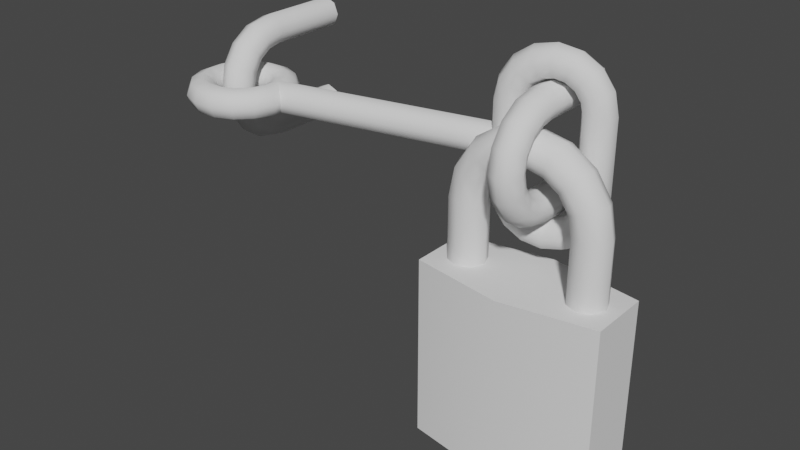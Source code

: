 # Source: lock_padlock.blend  (saved by Blender 3.2.14; exported with 4.5.12 LTS)
import bpy
from mathutils import Matrix  # noqa: F401  (used for matrix-valued properties, if any)

bpy.ops.wm.read_factory_settings(use_empty=True)
scene = bpy.context.scene
scene.name = 'Scene'

# ---- collections
col_collection = bpy.data.collections.new('Collection'); scene.collection.children.link(col_collection)

# ---- node groups
ng_auto_smooth = bpy.data.node_groups.new('Auto Smooth', 'GeometryNodeTree')
_s = ng_auto_smooth.interface.new_socket(name='Geometry', in_out='OUTPUT', socket_type='NodeSocketGeometry')
_s = ng_auto_smooth.interface.new_socket(name='Geometry', in_out='INPUT', socket_type='NodeSocketGeometry')
_s = ng_auto_smooth.interface.new_socket(name='Angle', in_out='INPUT', socket_type='NodeSocketFloat')
_s.subtype = 'ANGLE'
_s.min_value = 0.0
_s.max_value = 3.142
ng_auto_smooth.is_modifier = True
_N = ng_auto_smooth.nodes; _L = ng_auto_smooth.links
n0 = _N.new('NodeGroupOutput'); n0.name = 'Group Output'; n0.location = (480, -100)
n1 = _N.new('NodeGroupInput'); n1.name = 'Group Input'; n1.location = (-420, -300)
n2 = _N.new('NodeGroupInput'); n2.name = 'Group Input.001'; n2.location = (-60, -100)
n3 = _N.new('GeometryNodeSetShadeSmooth'); n3.name = 'Set Shade Smooth'; n3.location = (120, -100)
n3.domain = 'EDGE'
n4 = _N.new('GeometryNodeSetShadeSmooth'); n4.name = 'Set Shade Smooth.001'; n4.location = (300, -100)
n5 = _N.new('GeometryNodeInputMeshEdgeAngle'); n5.name = 'Edge Angle'; n5.location = (-420, -220)
n6 = _N.new('GeometryNodeInputEdgeSmooth'); n6.name = 'Is Edge Smooth'; n6.location = (-60, -160)
n7 = _N.new('GeometryNodeInputShadeSmooth'); n7.name = 'Is Face Smooth'; n7.location = (-240, -340)
n8 = _N.new('FunctionNodeBooleanMath'); n8.name = 'Boolean Math'; n8.location = (-60, -220)
n9 = _N.new('FunctionNodeCompare'); n9.name = 'Compare'; n9.location = (-240, -180)
n9.operation = 'LESS_EQUAL'
_L.new(n5.outputs[0], n9.inputs[0])
_L.new(n4.outputs[0], n0.inputs[0])
_L.new(n1.outputs[1], n9.inputs[1])
_L.new(n9.outputs[0], n8.inputs[0])
_L.new(n7.outputs[0], n8.inputs[1])
_L.new(n2.outputs[0], n3.inputs[0])
_L.new(n6.outputs[0], n3.inputs[1])
_L.new(n3.outputs[0], n4.inputs[0])
_L.new(n8.outputs[0], n3.inputs[2])
n0.is_active_output = True

# ---- world
world_world = bpy.data.worlds.new('World'); scene.world = world_world
world_world.use_nodes = True; world_world.node_tree.nodes.clear()
_N = world_world.node_tree.nodes; _L = world_world.node_tree.links
n0 = _N.new('ShaderNodeOutputWorld'); n0.name = 'World Output'; n0.location = (300, 300)
n1 = _N.new('ShaderNodeBackground'); n1.name = 'Background'; n1.location = (10, 300)
n1.inputs[0].default_value = (0.05088, 0.05088, 0.05088, 1.0)
_L.new(n1.outputs[0], n0.inputs[0])
n0.is_active_output = True
world_world.color = (0.05088, 0.05088, 0.05088)
world_world.use_sun_shadow = False
world_world.sun_shadow_jitter_overblur = 0.0

# ---- meshes
me_lockloop = bpy.data.meshes.new('LockLoop')
me_lockloop.from_pydata([(3.02e-09, 0.0, -0.04), (0.007071, 0.0, -0.03707), (0.01, 0.0, -0.03), (0.007071, 0.0, -0.02293), (1.51e-09, 0.0, -0.02), (-0.007071, 0.0, -0.02293), (-0.01, 0.0, -0.03), (-0.007071, 0.0, -0.03707), (-3.02e-09, 0.05, 0.04), (-0.007071, 0.05, -0.03707), (-0.007071, 0.05, -0.02293), (0.007071, 0.05, 0.02293), (0.007071, 0.05, -0.02293), (-0.01, 0.05, 0.03), (0.01, 0.05, 0.03), (-0.01, 0.05, -0.03), (0.01, 0.05, -0.03), (-0.007071, 0.05, 0.03707), (-0.007071, 0.05, 0.02293), (-1.51e-09, 0.05, 0.02), (1.51e-09, 0.05, -0.02), (0.007071, 0.05, -0.03707), (3.02e-09, 0.05, -0.04), (0.007071, 0.05, 0.03707), (-3.02e-09, 3.497e-09, 0.04), (0.007071, 3.241e-09, 0.03707), (0.01, 2.623e-09, 0.03), (0.007071, 2.005e-09, 0.02293), (-1.51e-09, 1.748e-09, 0.02), (-0.007071, 2.005e-09, 0.02293), (-0.01, 2.623e-09, 0.03), (-0.007071, 3.241e-09, 0.03707), (-2.79e-09, -0.01531, 0.03696), (0.007071, -0.01419, 0.03425), (0.01, -0.01148, 0.02772), (0.007071, -0.008775, 0.02118), (-1.395e-09, -0.007654, 0.01848), (-0.007071, -0.008775, 0.02118), (-0.01, -0.01148, 0.02772), (-0.007071, -0.01419, 0.03425), (-2.135e-09, -0.02828, 0.02828), (0.007071, -0.02621, 0.02621), (0.01, -0.02121, 0.02121), (0.007071, -0.01621, 0.01621), (-1.068e-09, -0.01414, 0.01414), (-0.007071, -0.01621, 0.01621), (-0.01, -0.02121, 0.02121), (-0.007071, -0.02621, 0.02621), (-1.156e-09, -0.03696, 0.01531), (0.007071, -0.03425, 0.01419), (0.01, -0.02772, 0.01148), (0.007071, -0.02118, 0.008775), (-5.778e-10, -0.01848, 0.007654), (-0.007071, -0.02118, 0.008775), (-0.01, -0.02772, 0.01148), (-0.007071, -0.03425, 0.01419), (2.28e-16, -0.04, -3.02e-09), (0.007071, -0.03707, -2.265e-09), (0.01, -0.03, -1.51e-09), (0.007071, -0.02293, -1.197e-09), (1.152e-16, -0.02, -1.51e-09), (-0.007071, -0.02293, -2.265e-09), (-0.01, -0.03, -3.02e-09), (-0.007071, -0.03707, -3.333e-09), (1.156e-09, -0.03696, -0.01531), (0.007071, -0.03425, -0.01419), (0.01, -0.02772, -0.01148), (0.007071, -0.02118, -0.008775), (5.778e-10, -0.01848, -0.007654), (-0.007071, -0.02118, -0.008775), (-0.01, -0.02772, -0.01148), (-0.007071, -0.03425, -0.01419), (2.135e-09, -0.02828, -0.02828), (0.007071, -0.02621, -0.02621), (0.01, -0.02121, -0.02121), (0.007071, -0.01621, -0.01621), (1.068e-09, -0.01414, -0.01414), (-0.007071, -0.01621, -0.01621), (-0.01, -0.02121, -0.02121), (-0.007071, -0.02621, -0.02621), (2.79e-09, -0.01531, -0.03696), (0.007071, -0.01419, -0.03425), (0.01, -0.01148, -0.02772), (0.007071, -0.008775, -0.02118), (1.395e-09, -0.007654, -0.01848), (-0.007071, -0.008775, -0.02118), (-0.01, -0.01148, -0.02772), (-0.007071, -0.01419, -0.03425)], [], [(5, 4, 20, 10), (4, 3, 12, 20), (1, 0, 22, 21), (25, 26, 14, 23), (6, 5, 10, 15), (30, 31, 17, 13), (2, 1, 21, 16), (31, 24, 8, 17), (26, 27, 11, 14), (7, 6, 15, 9), (28, 29, 18, 19), (3, 2, 16, 12), (0, 7, 9, 22), (27, 28, 19, 11), (29, 30, 13, 18), (24, 25, 23, 8), (24, 32, 33, 25), (25, 33, 34, 26), (26, 34, 35, 27), (27, 35, 36, 28), (28, 36, 37, 29), (29, 37, 38, 30), (30, 38, 39, 31), (31, 39, 32, 24), (32, 40, 41, 33), (33, 41, 42, 34), (34, 42, 43, 35), (35, 43, 44, 36), (36, 44, 45, 37), (37, 45, 46, 38), (38, 46, 47, 39), (39, 47, 40, 32), (40, 48, 49, 41), (41, 49, 50, 42), (42, 50, 51, 43), (43, 51, 52, 44), (44, 52, 53, 45), (45, 53, 54, 46), (46, 54, 55, 47), (47, 55, 48, 40), (48, 56, 57, 49), (49, 57, 58, 50), (50, 58, 59, 51), (51, 59, 60, 52), (52, 60, 61, 53), (53, 61, 62, 54), (54, 62, 63, 55), (55, 63, 56, 48), (56, 64, 65, 57), (57, 65, 66, 58), (58, 66, 67, 59), (59, 67, 68, 60), (60, 68, 69, 61), (61, 69, 70, 62), (62, 70, 71, 63), (63, 71, 64, 56), (64, 72, 73, 65), (65, 73, 74, 66), (66, 74, 75, 67), (67, 75, 76, 68), (68, 76, 77, 69), (69, 77, 78, 70), (70, 78, 79, 71), (71, 79, 72, 64), (72, 80, 81, 73), (73, 81, 82, 74), (74, 82, 83, 75), (75, 83, 84, 76), (76, 84, 85, 77), (77, 85, 86, 78), (78, 86, 87, 79), (79, 87, 80, 72), (80, 0, 1, 81), (81, 1, 2, 82), (82, 2, 3, 83), (83, 3, 4, 84), (84, 4, 5, 85), (85, 5, 6, 86), (86, 6, 7, 87), (87, 7, 0, 80)])
me_lockloop.polygons.foreach_set('use_smooth', [True] * 80)
_uv = me_lockloop.uv_layers.new(name='UVMap')
_uv.uv.foreach_set('vector', [0.5, 0.125, 0.5, 0.0, 0.5, 0.0, 0.5, 0.125, 0.5, 1.0, 0.5, 0.875, 0.5, 0.875, 0.5, 1.0, 0.5, 0.625, 0.5, 0.5, 0.5, 0.5, 0.5, 0.625, 0.0, 0.625, 0.0, 0.75, 0.0, 0.75, 0.0, 0.625, 0.5, 0.25, 0.5, 0.125, 0.5, 0.125, 0.5, 0.25, 0.0, 0.25, 0.0, 0.375, 0.0, 0.375, 0.0, 0.25, 0.5, 0.75, 0.5, 0.625, 0.5, 0.625, 0.5, 0.75, 0.0, 0.375, 0.0, 0.5, 0.0, 0.5, 0.0, 0.375, 0.0, 0.75, 0.0, 0.875, 0.0, 0.875, 0.0, 0.75, 0.5, 0.375, 0.5, 0.25, 0.5, 0.25, 0.5, 0.375, 0.0, 0.0, 0.0, 0.125, 0.0, 0.125, 0.0, 0.0, 0.5, 0.875, 0.5, 0.75, 0.5, 0.75, 0.5, 0.875, 0.5, 0.5, 0.5, 0.375, 0.5, 0.375, 0.5, 0.5, 0.0, 0.875, 0.0, 1.0, 0.0, 1.0, 0.0, 0.875, 0.0, 0.125, 0.0, 0.25, 0.0, 0.25, 0.0, 0.125, 0.0, 0.5, 0.0, 0.625, 0.0, 0.625, 0.0, 0.5, 0.0, 0.5, 0.0625, 0.5, 0.0625, 0.625, 0.0, 0.625, 0.0, 0.625, 0.0625, 0.625, 0.0625, 0.75, 0.0, 0.75, 0.0, 0.75, 0.0625, 0.75, 0.0625, 0.875, 0.0, 0.875, 0.0, 0.875, 0.0625, 0.875, 0.0625, 1.0, 0.0, 1.0, 0.0, 0.0, 0.0625, 0.0, 0.0625, 0.125, 0.0, 0.125, 0.0, 0.125, 0.0625, 0.125, 0.0625, 0.25, 0.0, 0.25, 0.0, 0.25, 0.0625, 0.25, 0.0625, 0.375, 0.0, 0.375, 0.0, 0.375, 0.0625, 0.375, 0.0625, 0.5, 0.0, 0.5, 0.0625, 0.5, 0.125, 0.5, 0.125, 0.625, 0.0625, 0.625, 0.0625, 0.625, 0.125, 0.625, 0.125, 0.75, 0.0625, 0.75, 0.0625, 0.75, 0.125, 0.75, 0.125, 0.875, 0.0625, 0.875, 0.0625, 0.875, 0.125, 0.875, 0.125, 1.0, 0.0625, 1.0, 0.0625, 0.0, 0.125, 0.0, 0.125, 0.125, 0.0625, 0.125, 0.0625, 0.125, 0.125, 0.125, 0.125, 0.25, 0.0625, 0.25, 0.0625, 0.25, 0.125, 0.25, 0.125, 0.375, 0.0625, 0.375, 0.0625, 0.375, 0.125, 0.375, 0.125, 0.5, 0.0625, 0.5, 0.125, 0.5, 0.1875, 0.5, 0.1875, 0.625, 0.125, 0.625, 0.125, 0.625, 0.1875, 0.625, 0.1875, 0.75, 0.125, 0.75, 0.125, 0.75, 0.1875, 0.75, 0.1875, 0.875, 0.125, 0.875, 0.125, 0.875, 0.1875, 0.875, 0.1875, 1.0, 0.125, 1.0, 0.125, 0.0, 0.1875, 0.0, 0.1875, 0.125, 0.125, 0.125, 0.125, 0.125, 0.1875, 0.125, 0.1875, 0.25, 0.125, 0.25, 0.125, 0.25, 0.1875, 0.25, 0.1875, 0.375, 0.125, 0.375, 0.125, 0.375, 0.1875, 0.375, 0.1875, 0.5, 0.125, 0.5, 0.1875, 0.5, 0.25, 0.5, 0.25, 0.625, 0.1875, 0.625, 0.1875, 0.625, 0.25, 0.625, 0.25, 0.75, 0.1875, 0.75, 0.1875, 0.75, 0.25, 0.75, 0.25, 0.875, 0.1875, 0.875, 0.1875, 0.875, 0.25, 0.875, 0.25, 1.0, 0.1875, 1.0, 0.1875, 0.0, 0.25, 0.0, 0.25, 0.125, 0.1875, 0.125, 0.1875, 0.125, 0.25, 0.125, 0.25, 0.25, 0.1875, 0.25, 0.1875, 0.25, 0.25, 0.25, 0.25, 0.375, 0.1875, 0.375, 0.1875, 0.375, 0.25, 0.375, 0.25, 0.5, 0.1875, 0.5, 0.25, 0.5, 0.3125, 0.5, 0.3125, 0.625, 0.25, 0.625, 0.25, 0.625, 0.3125, 0.625, 0.3125, 0.75, 0.25, 0.75, 0.25, 0.75, 0.3125, 0.75, 0.3125, 0.875, 0.25, 0.875, 0.25, 0.875, 0.3125, 0.875, 0.3125, 1.0, 0.25, 1.0, 0.25, 0.0, 0.3125, 0.0, 0.3125, 0.125, 0.25, 0.125, 0.25, 0.125, 0.3125, 0.125, 0.3125, 0.25, 0.25, 0.25, 0.25, 0.25, 0.3125, 0.25, 0.3125, 0.375, 0.25, 0.375, 0.25, 0.375, 0.3125, 0.375, 0.3125, 0.5, 0.25, 0.5, 0.3125, 0.5, 0.375, 0.5, 0.375, 0.625, 0.3125, 0.625, 0.3125, 0.625, 0.375, 0.625, 0.375, 0.75, 0.3125, 0.75, 0.3125, 0.75, 0.375, 0.75, 0.375, 0.875, 0.3125, 0.875, 0.3125, 0.875, 0.375, 0.875, 0.375, 1.0, 0.3125, 1.0, 0.3125, 0.0, 0.375, 0.0, 0.375, 0.125, 0.3125, 0.125, 0.3125, 0.125, 0.375, 0.125, 0.375, 0.25, 0.3125, 0.25, 0.3125, 0.25, 0.375, 0.25, 0.375, 0.375, 0.3125, 0.375, 0.3125, 0.375, 0.375, 0.375, 0.375, 0.5, 0.3125, 0.5, 0.375, 0.5, 0.4375, 0.5, 0.4375, 0.625, 0.375, 0.625, 0.375, 0.625, 0.4375, 0.625, 0.4375, 0.75, 0.375, 0.75, 0.375, 0.75, 0.4375, 0.75, 0.4375, 0.875, 0.375, 0.875, 0.375, 0.875, 0.4375, 0.875, 0.4375, 1.0, 0.375, 1.0, 0.375, 0.0, 0.4375, 0.0, 0.4375, 0.125, 0.375, 0.125, 0.375, 0.125, 0.4375, 0.125, 0.4375, 0.25, 0.375, 0.25, 0.375, 0.25, 0.4375, 0.25, 0.4375, 0.375, 0.375, 0.375, 0.375, 0.375, 0.4375, 0.375, 0.4375, 0.5, 0.375, 0.5, 0.4375, 0.5, 0.5, 0.5, 0.5, 0.625, 0.4375, 0.625, 0.4375, 0.625, 0.5, 0.625, 0.5, 0.75, 0.4375, 0.75, 0.4375, 0.75, 0.5, 0.75, 0.5, 0.875, 0.4375, 0.875, 0.4375, 0.875, 0.5, 0.875, 0.5, 1.0, 0.4375, 1.0, 0.4375, 0.0, 0.5, 0.0, 0.5, 0.125, 0.4375, 0.125, 0.4375, 0.125, 0.5, 0.125, 0.5, 0.25, 0.4375, 0.25, 0.4375, 0.25, 0.5, 0.25, 0.5, 0.375, 0.4375, 0.375, 0.4375, 0.375, 0.5, 0.375, 0.5, 0.5, 0.4375, 0.5])
me_lockloop.update()
me_locklinkage = bpy.data.meshes.new('LockLinkage')
me_locklinkage.from_pydata([(0.035, 0.0, 0.0), (0.03207, 0.0, 0.007071), (0.025, 0.0, 0.01), (0.01793, 0.0, 0.007071), (0.015, 0.0, 1.225e-18), (0.01793, 0.0, -0.007071), (0.025, 0.0, -0.01), (0.03207, 0.0, -0.007071), (0.03234, 0.01339, 0.0), (0.02963, 0.01227, 0.007071), (0.0231, 0.009567, 0.01), (0.01656, 0.006861, 0.007071), (0.01386, 0.00574, 1.225e-18), (0.01656, 0.006861, -0.007071), (0.0231, 0.009567, -0.01), (0.02963, 0.01227, -0.007071), (0.02475, 0.02475, 0.0), (0.02268, 0.02268, 0.007071), (0.01768, 0.01768, 0.01), (0.01268, 0.01268, 0.007071), (0.01061, 0.01061, 1.225e-18), (0.01268, 0.01268, -0.007071), (0.01768, 0.01768, -0.01), (0.02268, 0.02268, -0.007071), (0.01339, 0.03234, 0.0), (0.01227, 0.02963, 0.007071), (0.009567, 0.0231, 0.01), (0.006861, 0.01656, 0.007071), (0.00574, 0.01386, 1.225e-18), (0.006861, 0.01656, -0.007071), (0.009567, 0.0231, -0.01), (0.01227, 0.02963, -0.007071), (2.642e-09, 0.035, 0.0), (2.421e-09, 0.03207, 0.007071), (1.887e-09, 0.025, 0.01), (1.354e-09, 0.01793, 0.007071), (1.132e-09, 0.015, 1.225e-18), (1.354e-09, 0.01793, -0.007071), (1.887e-09, 0.025, -0.01), (2.421e-09, 0.03207, -0.007071), (-0.01339, 0.03234, 0.0), (-0.01227, 0.02963, 0.007071), (-0.009567, 0.0231, 0.01), (-0.006861, 0.01656, 0.007071), (-0.00574, 0.01386, 1.225e-18), (-0.006861, 0.01656, -0.007071), (-0.009567, 0.0231, -0.01), (-0.01227, 0.02963, -0.007071), (-0.02475, 0.02475, 0.0), (-0.02268, 0.02268, 0.007071), (-0.01768, 0.01768, 0.01), (-0.01268, 0.01268, 0.007071), (-0.01061, 0.01061, 1.225e-18), (-0.01268, 0.01268, -0.007071), (-0.01768, 0.01768, -0.01), (-0.02268, 0.02268, -0.007071), (-0.03234, 0.01339, 0.0), (-0.02963, 0.01227, 0.007071), (-0.0231, 0.009567, 0.01), (-0.01656, 0.006861, 0.007071), (-0.01386, 0.00574, 1.225e-18), (-0.01656, 0.006861, -0.007071), (-0.0231, 0.009567, -0.01), (-0.02963, 0.01227, -0.007071), (-0.035, 3.06e-09, 0.0), (-0.03207, 2.804e-09, 0.007071), (-0.025, 2.186e-09, 0.01), (-0.01793, 1.567e-09, 0.007071), (-0.015, 1.311e-09, 1.225e-18), (-0.01793, 1.567e-09, -0.007071), (-0.025, 2.186e-09, -0.01), (-0.03207, 2.804e-09, -0.007071), (-0.03234, -0.01339, 0.0), (-0.02963, -0.01227, 0.007071), (-0.0231, -0.009567, 0.01), (-0.01656, -0.006861, 0.007071), (-0.01386, -0.00574, 1.225e-18), (-0.01656, -0.006861, -0.007071), (-0.0231, -0.009567, -0.01), (-0.02963, -0.01227, -0.007071), (-0.02475, -0.02475, 0.0), (-0.02268, -0.02268, 0.007071), (-0.01768, -0.01768, 0.01), (-0.01268, -0.01268, 0.007071), (-0.01061, -0.01061, 1.225e-18), (-0.01268, -0.01268, -0.007071), (-0.01768, -0.01768, -0.01), (-0.02268, -0.02268, -0.007071), (-0.01339, -0.03234, 0.0), (-0.01227, -0.02963, 0.007071), (-0.009567, -0.0231, 0.01), (-0.006861, -0.01656, 0.007071), (-0.00574, -0.01386, 1.225e-18), (-0.006861, -0.01656, -0.007071), (-0.009567, -0.0231, -0.01), (-0.01227, -0.02963, -0.007071), (2.642e-09, -0.035, 0.0), (2.421e-09, -0.03207, 0.007071), (1.887e-09, -0.025, 0.01), (1.354e-09, -0.01793, 0.007071), (1.132e-09, -0.015, 1.225e-18), (1.354e-09, -0.01793, -0.007071), (1.887e-09, -0.025, -0.01), (2.421e-09, -0.03207, -0.007071), (0.01339, -0.03234, 0.0), (0.01227, -0.02963, 0.007071), (0.009567, -0.0231, 0.01), (0.006861, -0.01656, 0.007071), (0.00574, -0.01386, 1.225e-18), (0.006861, -0.01656, -0.007071), (0.009567, -0.0231, -0.01), (0.01227, -0.02963, -0.007071), (0.02475, -0.02475, 0.0), (0.02268, -0.02268, 0.007071), (0.01768, -0.01768, 0.01), (0.01268, -0.01268, 0.007071), (0.01061, -0.01061, 1.225e-18), (0.01268, -0.01268, -0.007071), (0.01768, -0.01768, -0.01), (0.02268, -0.02268, -0.007071), (0.03234, -0.01339, 0.0), (0.02963, -0.01227, 0.007071), (0.0231, -0.009567, 0.01), (0.01656, -0.006861, 0.007071), (0.01386, -0.00574, 1.225e-18), (0.01656, -0.006861, -0.007071), (0.0231, -0.009567, -0.01), (0.02963, -0.01227, -0.007071), (0.235, 0.0, 0.025), (0.2321, -0.007071, 0.025), (0.225, -0.01, 0.025), (0.2179, -0.007071, 0.025), (0.215, -1.225e-18, 0.025), (0.2179, 0.007071, 0.025), (0.225, 0.01, 0.025), (0.2321, 0.007071, 0.025), (0.2323, -5.855e-10, 0.03839), (0.2296, -0.007071, 0.03727), (0.2231, -0.01, 0.03457), (0.2166, -0.007071, 0.03186), (0.2139, -2.509e-10, 0.03074), (0.2166, 0.007071, 0.03186), (0.2231, 0.01, 0.03457), (0.2296, 0.007071, 0.03727), (0.2247, -1.082e-09, 0.04975), (0.2227, -0.007071, 0.04768), (0.2177, -0.01, 0.04268), (0.2127, -0.007071, 0.03768), (0.2106, -4.636e-10, 0.03561), (0.2127, 0.007071, 0.03768), (0.2177, 0.01, 0.04268), (0.2227, 0.007071, 0.04768), (0.2134, -1.413e-09, 0.05734), (0.2123, -0.007071, 0.05463), (0.2096, -0.01, 0.0481), (0.2069, -0.007071, 0.04156), (0.2057, -6.058e-10, 0.03886), (0.2069, 0.007071, 0.04156), (0.2096, 0.01, 0.0481), (0.2123, 0.007071, 0.05463), (0.2, -1.53e-09, 0.06), (0.2, -0.007071, 0.05707), (0.2, -0.01, 0.05), (0.2, -0.007071, 0.04293), (0.2, -6.557e-10, 0.04), (0.2, 0.007071, 0.04293), (0.2, 0.01, 0.05), (0.2, 0.007071, 0.05707), (0.1866, -1.413e-09, 0.05734), (0.1877, -0.007071, 0.05463), (0.1904, -0.01, 0.0481), (0.1931, -0.007071, 0.04156), (0.1943, -6.058e-10, 0.03886), (0.1931, 0.007071, 0.04156), (0.1904, 0.01, 0.0481), (0.1877, 0.007071, 0.05463), (0.1753, -1.082e-09, 0.04975), (0.1773, -0.007071, 0.04768), (0.1823, -0.01, 0.04268), (0.1873, -0.007071, 0.03768), (0.1894, -4.636e-10, 0.03561), (0.1873, 0.007071, 0.03768), (0.1823, 0.01, 0.04268), (0.1773, 0.007071, 0.04768), (0.1677, -5.855e-10, 0.03839), (0.1704, -0.007071, 0.03727), (0.1769, -0.01, 0.03457), (0.1834, -0.007071, 0.03186), (0.1861, -2.509e-10, 0.03074), (0.1834, 0.007071, 0.03186), (0.1769, 0.01, 0.03457), (0.1704, 0.007071, 0.03727), (0.165, -1.337e-16, 0.025), (0.1679, -0.007071, 0.025), (0.175, -0.01, 0.025), (0.1821, -0.007071, 0.025), (0.185, -5.855e-17, 0.025), (0.1821, 0.007071, 0.025), (0.175, 0.01, 0.025), (0.1679, 0.007071, 0.025), (0.235, 0.0, -0.025), (0.2321, -0.007071, -0.025), (0.215, -1.225e-18, -0.025), (0.2179, 0.007071, -0.025), (0.2321, 0.007071, -0.025), (0.165, -1.337e-16, -0.025), (0.1679, -0.007071, -0.025), (0.185, -5.855e-17, -0.025), (0.1821, 0.007071, -0.025), (0.1679, 0.007071, -0.025), (0.1677, 5.855e-10, -0.03839), (0.1704, -0.007071, -0.03727), (0.1861, 2.509e-10, -0.03074), (0.1834, 0.007071, -0.03186), (0.1704, 0.007071, -0.03727), (0.1753, 1.082e-09, -0.04975), (0.1773, -0.007071, -0.04768), (0.1894, 4.636e-10, -0.03561), (0.1873, 0.007071, -0.03768), (0.1773, 0.007071, -0.04768), (0.1866, 1.413e-09, -0.05734), (0.1877, -0.007071, -0.05463), (0.1943, 6.058e-10, -0.03886), (0.1931, 0.007071, -0.04156), (0.1877, 0.007071, -0.05463), (0.2, 1.53e-09, -0.06), (0.2, -0.007071, -0.05707), (0.2, 6.557e-10, -0.04), (0.2, 0.007071, -0.04293), (0.2, 0.007071, -0.05707), (0.2134, 1.413e-09, -0.05734), (0.2123, -0.007071, -0.05463), (0.2057, 6.058e-10, -0.03886), (0.2069, 0.007071, -0.04156), (0.2123, 0.007071, -0.05463), (0.2247, 1.082e-09, -0.04975), (0.2227, -0.007071, -0.04768), (0.2106, 4.636e-10, -0.03561), (0.2127, 0.007071, -0.03768), (0.225, -0.01, -0.025), (0.2231, -0.01, -0.03457), (0.2227, 0.007071, -0.04768), (0.2323, 5.855e-10, -0.03839), (0.2296, -0.007071, -0.03727), (0.2139, 2.509e-10, -0.03074), (0.2166, 0.007071, -0.03186), (0.2296, 0.007071, -0.03727), (0.225, 0.01, -0.025), (0.2231, 0.01, -0.03457), (0.175, -0.01, -0.025), (0.175, 0.01, -0.025), (0.1769, -0.01, -0.03457), (0.1769, 0.01, -0.03457), (0.1823, -0.01, -0.04268), (0.1823, 0.01, -0.04268), (0.1904, -0.01, -0.0481), (0.1904, 0.01, -0.0481), (0.2, -0.01, -0.05), (0.2, 0.01, -0.05), (0.2096, -0.01, -0.0481), (0.2096, 0.01, -0.0481), (0.2177, -0.01, -0.04268), (0.2177, 0.01, -0.04268), (0.2179, -0.007071, -0.025), (0.2166, -0.007071, -0.03186), (0.1821, -0.007071, -0.025), (0.1834, -0.007071, -0.03186), (0.1873, -0.007071, -0.03768), (0.1931, -0.007071, -0.04156), (0.2, -0.007071, -0.04293), (0.2069, -0.007071, -0.04156), (0.2127, -0.007071, -0.03768), (0.025, 0.01, 3.278e-09), (0.175, 0.01, -3.278e-09), (0.025, 0.007071, -0.007071), (0.175, 0.007071, -0.007071), (0.025, -4.371e-10, -0.01), (0.175, -4.371e-10, -0.01), (0.025, -0.007071, -0.007071), (0.175, -0.007071, -0.007071), (0.025, -0.01, 4.153e-09), (0.175, -0.01, -2.404e-09), (0.025, -0.007071, 0.007071), (0.175, -0.007071, 0.007071), (0.025, 1.192e-10, 0.01), (0.175, 1.192e-10, 0.01), (0.025, 0.007071, 0.007071), (0.175, 0.007071, 0.007071)], [], [(0, 8, 9, 1), (1, 9, 10, 2), (2, 10, 11, 3), (3, 11, 12, 4), (4, 12, 13, 5), (5, 13, 14, 6), (6, 14, 15, 7), (7, 15, 8, 0), (8, 16, 17, 9), (9, 17, 18, 10), (10, 18, 19, 11), (11, 19, 20, 12), (12, 20, 21, 13), (13, 21, 22, 14), (14, 22, 23, 15), (15, 23, 16, 8), (16, 24, 25, 17), (17, 25, 26, 18), (18, 26, 27, 19), (19, 27, 28, 20), (20, 28, 29, 21), (21, 29, 30, 22), (22, 30, 31, 23), (23, 31, 24, 16), (24, 32, 33, 25), (25, 33, 34, 26), (26, 34, 35, 27), (27, 35, 36, 28), (28, 36, 37, 29), (29, 37, 38, 30), (30, 38, 39, 31), (31, 39, 32, 24), (32, 40, 41, 33), (33, 41, 42, 34), (34, 42, 43, 35), (35, 43, 44, 36), (36, 44, 45, 37), (37, 45, 46, 38), (38, 46, 47, 39), (39, 47, 40, 32), (40, 48, 49, 41), (41, 49, 50, 42), (42, 50, 51, 43), (43, 51, 52, 44), (44, 52, 53, 45), (45, 53, 54, 46), (46, 54, 55, 47), (47, 55, 48, 40), (48, 56, 57, 49), (49, 57, 58, 50), (50, 58, 59, 51), (51, 59, 60, 52), (52, 60, 61, 53), (53, 61, 62, 54), (54, 62, 63, 55), (55, 63, 56, 48), (56, 64, 65, 57), (57, 65, 66, 58), (58, 66, 67, 59), (59, 67, 68, 60), (60, 68, 69, 61), (61, 69, 70, 62), (62, 70, 71, 63), (63, 71, 64, 56), (64, 72, 73, 65), (65, 73, 74, 66), (66, 74, 75, 67), (67, 75, 76, 68), (68, 76, 77, 69), (69, 77, 78, 70), (70, 78, 79, 71), (71, 79, 72, 64), (72, 80, 81, 73), (73, 81, 82, 74), (74, 82, 83, 75), (75, 83, 84, 76), (76, 84, 85, 77), (77, 85, 86, 78), (78, 86, 87, 79), (79, 87, 80, 72), (80, 88, 89, 81), (81, 89, 90, 82), (82, 90, 91, 83), (83, 91, 92, 84), (84, 92, 93, 85), (85, 93, 94, 86), (86, 94, 95, 87), (87, 95, 88, 80), (88, 96, 97, 89), (89, 97, 98, 90), (90, 98, 99, 91), (91, 99, 100, 92), (92, 100, 101, 93), (93, 101, 102, 94), (94, 102, 103, 95), (95, 103, 96, 88), (96, 104, 105, 97), (97, 105, 106, 98), (98, 106, 107, 99), (99, 107, 108, 100), (100, 108, 109, 101), (101, 109, 110, 102), (102, 110, 111, 103), (103, 111, 104, 96), (104, 112, 113, 105), (105, 113, 114, 106), (106, 114, 115, 107), (107, 115, 116, 108), (108, 116, 117, 109), (109, 117, 118, 110), (110, 118, 119, 111), (111, 119, 112, 104), (112, 120, 121, 113), (113, 121, 122, 114), (114, 122, 123, 115), (115, 123, 124, 116), (116, 124, 125, 117), (117, 125, 126, 118), (118, 126, 127, 119), (119, 127, 120, 112), (120, 0, 1, 121), (121, 1, 2, 122), (122, 2, 3, 123), (123, 3, 4, 124), (124, 4, 5, 125), (125, 5, 6, 126), (126, 6, 7, 127), (127, 7, 0, 120), (128, 136, 137, 129), (129, 137, 138, 130), (130, 138, 139, 131), (131, 139, 140, 132), (132, 140, 141, 133), (133, 141, 142, 134), (134, 142, 143, 135), (135, 143, 136, 128), (136, 144, 145, 137), (137, 145, 146, 138), (138, 146, 147, 139), (139, 147, 148, 140), (140, 148, 149, 141), (141, 149, 150, 142), (142, 150, 151, 143), (143, 151, 144, 136), (144, 152, 153, 145), (145, 153, 154, 146), (146, 154, 155, 147), (147, 155, 156, 148), (148, 156, 157, 149), (149, 157, 158, 150), (150, 158, 159, 151), (151, 159, 152, 144), (152, 160, 161, 153), (153, 161, 162, 154), (154, 162, 163, 155), (155, 163, 164, 156), (156, 164, 165, 157), (157, 165, 166, 158), (158, 166, 167, 159), (159, 167, 160, 152), (160, 168, 169, 161), (161, 169, 170, 162), (162, 170, 171, 163), (163, 171, 172, 164), (164, 172, 173, 165), (165, 173, 174, 166), (166, 174, 175, 167), (167, 175, 168, 160), (168, 176, 177, 169), (169, 177, 178, 170), (170, 178, 179, 171), (171, 179, 180, 172), (172, 180, 181, 173), (173, 181, 182, 174), (174, 182, 183, 175), (175, 183, 176, 168), (176, 184, 185, 177), (177, 185, 186, 178), (178, 186, 187, 179), (179, 187, 188, 180), (180, 188, 189, 181), (181, 189, 190, 182), (182, 190, 191, 183), (183, 191, 184, 176), (184, 192, 193, 185), (185, 193, 194, 186), (186, 194, 195, 187), (187, 195, 196, 188), (188, 196, 197, 189), (189, 197, 198, 190), (190, 198, 199, 191), (191, 199, 192, 184), (128, 129, 201, 200), (194, 193, 206, 249), (133, 134, 247, 203), (199, 198, 250, 209), (129, 130, 239, 201), (192, 199, 209, 205), (195, 194, 249, 265), (134, 135, 204, 247), (197, 196, 207, 208), (130, 131, 263, 239), (198, 197, 208, 250), (193, 192, 205, 206), (135, 128, 200, 204), (196, 195, 265, 207), (132, 133, 203, 202), (131, 132, 202, 263), (205, 210, 211, 206), (206, 211, 251, 249), (249, 251, 266, 265), (265, 266, 212, 207), (207, 212, 213, 208), (208, 213, 252, 250), (250, 252, 214, 209), (209, 214, 210, 205), (210, 215, 216, 211), (211, 216, 253, 251), (251, 253, 267, 266), (266, 267, 217, 212), (212, 217, 218, 213), (213, 218, 254, 252), (252, 254, 219, 214), (214, 219, 215, 210), (215, 220, 221, 216), (216, 221, 255, 253), (253, 255, 268, 267), (267, 268, 222, 217), (217, 222, 223, 218), (218, 223, 256, 254), (254, 256, 224, 219), (219, 224, 220, 215), (220, 225, 226, 221), (221, 226, 257, 255), (255, 257, 269, 268), (268, 269, 227, 222), (222, 227, 228, 223), (223, 228, 258, 256), (256, 258, 229, 224), (224, 229, 225, 220), (225, 230, 231, 226), (226, 231, 259, 257), (257, 259, 270, 269), (269, 270, 232, 227), (227, 232, 233, 228), (228, 233, 260, 258), (258, 260, 234, 229), (229, 234, 230, 225), (230, 235, 236, 231), (231, 236, 261, 259), (259, 261, 271, 270), (270, 271, 237, 232), (232, 237, 238, 233), (233, 238, 262, 260), (260, 262, 241, 234), (234, 241, 235, 230), (235, 242, 243, 236), (236, 243, 240, 261), (261, 240, 264, 271), (271, 264, 244, 237), (237, 244, 245, 238), (238, 245, 248, 262), (262, 248, 246, 241), (241, 246, 242, 235), (242, 200, 201, 243), (243, 201, 239, 240), (240, 239, 263, 264), (264, 263, 202, 244), (244, 202, 203, 245), (245, 203, 247, 248), (248, 247, 204, 246), (246, 204, 200, 242), (272, 273, 275, 274), (274, 275, 277, 276), (276, 277, 279, 278), (278, 279, 281, 280), (280, 281, 283, 282), (282, 283, 285, 284), (284, 285, 287, 286), (286, 287, 273, 272)])
me_locklinkage.polygons.foreach_set('use_smooth', [True] * 280)
_uv = me_locklinkage.uv_layers.new(name='UVMap')
_uv.uv.foreach_set('vector', [0.5, 0.5, 0.5625, 0.5, 0.5625, 0.625, 0.5, 0.625, 0.5, 0.625, 0.5625, 0.625, 0.5625, 0.75, 0.5, 0.75, 0.5, 0.75, 0.5625, 0.75, 0.5625, 0.875, 0.5, 0.875, 0.5, 0.875, 0.5625, 0.875, 0.5625, 1.0, 0.5, 1.0, 0.5, 0.0, 0.5625, 0.0, 0.5625, 0.125, 0.5, 0.125, 0.5, 0.125, 0.5625, 0.125, 0.5625, 0.25, 0.5, 0.25, 0.5, 0.25, 0.5625, 0.25, 0.5625, 0.375, 0.5, 0.375, 0.5, 0.375, 0.5625, 0.375, 0.5625, 0.5, 0.5, 0.5, 0.5625, 0.5, 0.625, 0.5, 0.625, 0.625, 0.5625, 0.625, 0.5625, 0.625, 0.625, 0.625, 0.625, 0.75, 0.5625, 0.75, 0.5625, 0.75, 0.625, 0.75, 0.625, 0.875, 0.5625, 0.875, 0.5625, 0.875, 0.625, 0.875, 0.625, 1.0, 0.5625, 1.0, 0.5625, 0.0, 0.625, 0.0, 0.625, 0.125, 0.5625, 0.125, 0.5625, 0.125, 0.625, 0.125, 0.625, 0.25, 0.5625, 0.25, 0.5625, 0.25, 0.625, 0.25, 0.625, 0.375, 0.5625, 0.375, 0.5625, 0.375, 0.625, 0.375, 0.625, 0.5, 0.5625, 0.5, 0.625, 0.5, 0.6875, 0.5, 0.6875, 0.625, 0.625, 0.625, 0.625, 0.625, 0.6875, 0.625, 0.6875, 0.75, 0.625, 0.75, 0.625, 0.75, 0.6875, 0.75, 0.6875, 0.875, 0.625, 0.875, 0.625, 0.875, 0.6875, 0.875, 0.6875, 1.0, 0.625, 1.0, 0.625, 0.0, 0.6875, 0.0, 0.6875, 0.125, 0.625, 0.125, 0.625, 0.125, 0.6875, 0.125, 0.6875, 0.25, 0.625, 0.25, 0.625, 0.25, 0.6875, 0.25, 0.6875, 0.375, 0.625, 0.375, 0.625, 0.375, 0.6875, 0.375, 0.6875, 0.5, 0.625, 0.5, 0.6875, 0.5, 0.75, 0.5, 0.75, 0.625, 0.6875, 0.625, 0.6875, 0.625, 0.75, 0.625, 0.75, 0.75, 0.6875, 0.75, 0.6875, 0.75, 0.75, 0.75, 0.75, 0.875, 0.6875, 0.875, 0.6875, 0.875, 0.75, 0.875, 0.75, 1.0, 0.6875, 1.0, 0.6875, 0.0, 0.75, 0.0, 0.75, 0.125, 0.6875, 0.125, 0.6875, 0.125, 0.75, 0.125, 0.75, 0.25, 0.6875, 0.25, 0.6875, 0.25, 0.75, 0.25, 0.75, 0.375, 0.6875, 0.375, 0.6875, 0.375, 0.75, 0.375, 0.75, 0.5, 0.6875, 0.5, 0.75, 0.5, 0.8125, 0.5, 0.8125, 0.625, 0.75, 0.625, 0.75, 0.625, 0.8125, 0.625, 0.8125, 0.75, 0.75, 0.75, 0.75, 0.75, 0.8125, 0.75, 0.8125, 0.875, 0.75, 0.875, 0.75, 0.875, 0.8125, 0.875, 0.8125, 1.0, 0.75, 1.0, 0.75, 0.0, 0.8125, 0.0, 0.8125, 0.125, 0.75, 0.125, 0.75, 0.125, 0.8125, 0.125, 0.8125, 0.25, 0.75, 0.25, 0.75, 0.25, 0.8125, 0.25, 0.8125, 0.375, 0.75, 0.375, 0.75, 0.375, 0.8125, 0.375, 0.8125, 0.5, 0.75, 0.5, 0.8125, 0.5, 0.875, 0.5, 0.875, 0.625, 0.8125, 0.625, 0.8125, 0.625, 0.875, 0.625, 0.875, 0.75, 0.8125, 0.75, 0.8125, 0.75, 0.875, 0.75, 0.875, 0.875, 0.8125, 0.875, 0.8125, 0.875, 0.875, 0.875, 0.875, 1.0, 0.8125, 1.0, 0.8125, 0.0, 0.875, 0.0, 0.875, 0.125, 0.8125, 0.125, 0.8125, 0.125, 0.875, 0.125, 0.875, 0.25, 0.8125, 0.25, 0.8125, 0.25, 0.875, 0.25, 0.875, 0.375, 0.8125, 0.375, 0.8125, 0.375, 0.875, 0.375, 0.875, 0.5, 0.8125, 0.5, 0.875, 0.5, 0.9375, 0.5, 0.9375, 0.625, 0.875, 0.625, 0.875, 0.625, 0.9375, 0.625, 0.9375, 0.75, 0.875, 0.75, 0.875, 0.75, 0.9375, 0.75, 0.9375, 0.875, 0.875, 0.875, 0.875, 0.875, 0.9375, 0.875, 0.9375, 1.0, 0.875, 1.0, 0.875, 0.0, 0.9375, 0.0, 0.9375, 0.125, 0.875, 0.125, 0.875, 0.125, 0.9375, 0.125, 0.9375, 0.25, 0.875, 0.25, 0.875, 0.25, 0.9375, 0.25, 0.9375, 0.375, 0.875, 0.375, 0.875, 0.375, 0.9375, 0.375, 0.9375, 0.5, 0.875, 0.5, 0.9375, 0.5, 1.0, 0.5, 1.0, 0.625, 0.9375, 0.625, 0.9375, 0.625, 1.0, 0.625, 1.0, 0.75, 0.9375, 0.75, 0.9375, 0.75, 1.0, 0.75, 1.0, 0.875, 0.9375, 0.875, 0.9375, 0.875, 1.0, 0.875, 1.0, 1.0, 0.9375, 1.0, 0.9375, 0.0, 1.0, 0.0, 1.0, 0.125, 0.9375, 0.125, 0.9375, 0.125, 1.0, 0.125, 1.0, 0.25, 0.9375, 0.25, 0.9375, 0.25, 1.0, 0.25, 1.0, 0.375, 0.9375, 0.375, 0.9375, 0.375, 1.0, 0.375, 1.0, 0.5, 0.9375, 0.5, 0.0, 0.5, 0.0625, 0.5, 0.0625, 0.625, 0.0, 0.625, 0.0, 0.625, 0.0625, 0.625, 0.0625, 0.75, 0.0, 0.75, 0.0, 0.75, 0.0625, 0.75, 0.0625, 0.875, 0.0, 0.875, 0.0, 0.875, 0.0625, 0.875, 0.0625, 1.0, 0.0, 1.0, 0.0, 0.0, 0.0625, 0.0, 0.0625, 0.125, 0.0, 0.125, 0.0, 0.125, 0.0625, 0.125, 0.0625, 0.25, 0.0, 0.25, 0.0, 0.25, 0.0625, 0.25, 0.0625, 0.375, 0.0, 0.375, 0.0, 0.375, 0.0625, 0.375, 0.0625, 0.5, 0.0, 0.5, 0.0625, 0.5, 0.125, 0.5, 0.125, 0.625, 0.0625, 0.625, 0.0625, 0.625, 0.125, 0.625, 0.125, 0.75, 0.0625, 0.75, 0.0625, 0.75, 0.125, 0.75, 0.125, 0.875, 0.0625, 0.875, 0.0625, 0.875, 0.125, 0.875, 0.125, 1.0, 0.0625, 1.0, 0.0625, 0.0, 0.125, 0.0, 0.125, 0.125, 0.0625, 0.125, 0.0625, 0.125, 0.125, 0.125, 0.125, 0.25, 0.0625, 0.25, 0.0625, 0.25, 0.125, 0.25, 0.125, 0.375, 0.0625, 0.375, 0.0625, 0.375, 0.125, 0.375, 0.125, 0.5, 0.0625, 0.5, 0.125, 0.5, 0.1875, 0.5, 0.1875, 0.625, 0.125, 0.625, 0.125, 0.625, 0.1875, 0.625, 0.1875, 0.75, 0.125, 0.75, 0.125, 0.75, 0.1875, 0.75, 0.1875, 0.875, 0.125, 0.875, 0.125, 0.875, 0.1875, 0.875, 0.1875, 1.0, 0.125, 1.0, 0.125, 0.0, 0.1875, 0.0, 0.1875, 0.125, 0.125, 0.125, 0.125, 0.125, 0.1875, 0.125, 0.1875, 0.25, 0.125, 0.25, 0.125, 0.25, 0.1875, 0.25, 0.1875, 0.375, 0.125, 0.375, 0.125, 0.375, 0.1875, 0.375, 0.1875, 0.5, 0.125, 0.5, 0.1875, 0.5, 0.25, 0.5, 0.25, 0.625, 0.1875, 0.625, 0.1875, 0.625, 0.25, 0.625, 0.25, 0.75, 0.1875, 0.75, 0.1875, 0.75, 0.25, 0.75, 0.25, 0.875, 0.1875, 0.875, 0.1875, 0.875, 0.25, 0.875, 0.25, 1.0, 0.1875, 1.0, 0.1875, 0.0, 0.25, 0.0, 0.25, 0.125, 0.1875, 0.125, 0.1875, 0.125, 0.25, 0.125, 0.25, 0.25, 0.1875, 0.25, 0.1875, 0.25, 0.25, 0.25, 0.25, 0.375, 0.1875, 0.375, 0.1875, 0.375, 0.25, 0.375, 0.25, 0.5, 0.1875, 0.5, 0.25, 0.5, 0.3125, 0.5, 0.3125, 0.625, 0.25, 0.625, 0.25, 0.625, 0.3125, 0.625, 0.3125, 0.75, 0.25, 0.75, 0.25, 0.75, 0.3125, 0.75, 0.3125, 0.875, 0.25, 0.875, 0.25, 0.875, 0.3125, 0.875, 0.3125, 1.0, 0.25, 1.0, 0.25, 0.0, 0.3125, 0.0, 0.3125, 0.125, 0.25, 0.125, 0.25, 0.125, 0.3125, 0.125, 0.3125, 0.25, 0.25, 0.25, 0.25, 0.25, 0.3125, 0.25, 0.3125, 0.375, 0.25, 0.375, 0.25, 0.375, 0.3125, 0.375, 0.3125, 0.5, 0.25, 0.5, 0.3125, 0.5, 0.375, 0.5, 0.375, 0.625, 0.3125, 0.625, 0.3125, 0.625, 0.375, 0.625, 0.375, 0.75, 0.3125, 0.75, 0.3125, 0.75, 0.375, 0.75, 0.375, 0.875, 0.3125, 0.875, 0.3125, 0.875, 0.375, 0.875, 0.375, 1.0, 0.3125, 1.0, 0.3125, 0.0, 0.375, 0.0, 0.375, 0.125, 0.3125, 0.125, 0.3125, 0.125, 0.375, 0.125, 0.375, 0.25, 0.3125, 0.25, 0.3125, 0.25, 0.375, 0.25, 0.375, 0.375, 0.3125, 0.375, 0.3125, 0.375, 0.375, 0.375, 0.375, 0.5, 0.3125, 0.5, 0.375, 0.5, 0.4375, 0.5, 0.4375, 0.625, 0.375, 0.625, 0.375, 0.625, 0.4375, 0.625, 0.4375, 0.75, 0.375, 0.75, 0.375, 0.75, 0.4375, 0.75, 0.4375, 0.875, 0.375, 0.875, 0.375, 0.875, 0.4375, 0.875, 0.4375, 1.0, 0.375, 1.0, 0.375, 0.0, 0.4375, 0.0, 0.4375, 0.125, 0.375, 0.125, 0.375, 0.125, 0.4375, 0.125, 0.4375, 0.25, 0.375, 0.25, 0.375, 0.25, 0.4375, 0.25, 0.4375, 0.375, 0.375, 0.375, 0.375, 0.375, 0.4375, 0.375, 0.4375, 0.5, 0.375, 0.5, 0.4375, 0.5, 0.5, 0.5, 0.5, 0.625, 0.4375, 0.625, 0.4375, 0.625, 0.5, 0.625, 0.5, 0.75, 0.4375, 0.75, 0.4375, 0.75, 0.5, 0.75, 0.5, 0.875, 0.4375, 0.875, 0.4375, 0.875, 0.5, 0.875, 0.5, 1.0, 0.4375, 1.0, 0.4375, 0.0, 0.5, 0.0, 0.5, 0.125, 0.4375, 0.125, 0.4375, 0.125, 0.5, 0.125, 0.5, 0.25, 0.4375, 0.25, 0.4375, 0.25, 0.5, 0.25, 0.5, 0.375, 0.4375, 0.375, 0.4375, 0.375, 0.5, 0.375, 0.5, 0.5, 0.4375, 0.5, 0.5, 0.5, 0.5625, 0.5, 0.5625, 0.625, 0.5, 0.625, 0.5, 0.625, 0.5625, 0.625, 0.5625, 0.75, 0.5, 0.75, 0.5, 0.75, 0.5625, 0.75, 0.5625, 0.875, 0.5, 0.875, 0.5, 0.875, 0.5625, 0.875, 0.5625, 1.0, 0.5, 1.0, 0.5, 0.0, 0.5625, 0.0, 0.5625, 0.125, 0.5, 0.125, 0.5, 0.125, 0.5625, 0.125, 0.5625, 0.25, 0.5, 0.25, 0.5, 0.25, 0.5625, 0.25, 0.5625, 0.375, 0.5, 0.375, 0.5, 0.375, 0.5625, 0.375, 0.5625, 0.5, 0.5, 0.5, 0.5625, 0.5, 0.625, 0.5, 0.625, 0.625, 0.5625, 0.625, 0.5625, 0.625, 0.625, 0.625, 0.625, 0.75, 0.5625, 0.75, 0.5625, 0.75, 0.625, 0.75, 0.625, 0.875, 0.5625, 0.875, 0.5625, 0.875, 0.625, 0.875, 0.625, 1.0, 0.5625, 1.0, 0.5625, 0.0, 0.625, 0.0, 0.625, 0.125, 0.5625, 0.125, 0.5625, 0.125, 0.625, 0.125, 0.625, 0.25, 0.5625, 0.25, 0.5625, 0.25, 0.625, 0.25, 0.625, 0.375, 0.5625, 0.375, 0.5625, 0.375, 0.625, 0.375, 0.625, 0.5, 0.5625, 0.5, 0.625, 0.5, 0.6875, 0.5, 0.6875, 0.625, 0.625, 0.625, 0.625, 0.625, 0.6875, 0.625, 0.6875, 0.75, 0.625, 0.75, 0.625, 0.75, 0.6875, 0.75, 0.6875, 0.875, 0.625, 0.875, 0.625, 0.875, 0.6875, 0.875, 0.6875, 1.0, 0.625, 1.0, 0.625, 0.0, 0.6875, 0.0, 0.6875, 0.125, 0.625, 0.125, 0.625, 0.125, 0.6875, 0.125, 0.6875, 0.25, 0.625, 0.25, 0.625, 0.25, 0.6875, 0.25, 0.6875, 0.375, 0.625, 0.375, 0.625, 0.375, 0.6875, 0.375, 0.6875, 0.5, 0.625, 0.5, 0.6875, 0.5, 0.75, 0.5, 0.75, 0.625, 0.6875, 0.625, 0.6875, 0.625, 0.75, 0.625, 0.75, 0.75, 0.6875, 0.75, 0.6875, 0.75, 0.75, 0.75, 0.75, 0.875, 0.6875, 0.875, 0.6875, 0.875, 0.75, 0.875, 0.75, 1.0, 0.6875, 1.0, 0.6875, 0.0, 0.75, 0.0, 0.75, 0.125, 0.6875, 0.125, 0.6875, 0.125, 0.75, 0.125, 0.75, 0.25, 0.6875, 0.25, 0.6875, 0.25, 0.75, 0.25, 0.75, 0.375, 0.6875, 0.375, 0.6875, 0.375, 0.75, 0.375, 0.75, 0.5, 0.6875, 0.5, 0.75, 0.5, 0.8125, 0.5, 0.8125, 0.625, 0.75, 0.625, 0.75, 0.625, 0.8125, 0.625, 0.8125, 0.75, 0.75, 0.75, 0.75, 0.75, 0.8125, 0.75, 0.8125, 0.875, 0.75, 0.875, 0.75, 0.875, 0.8125, 0.875, 0.8125, 1.0, 0.75, 1.0, 0.75, 0.0, 0.8125, 0.0, 0.8125, 0.125, 0.75, 0.125, 0.75, 0.125, 0.8125, 0.125, 0.8125, 0.25, 0.75, 0.25, 0.75, 0.25, 0.8125, 0.25, 0.8125, 0.375, 0.75, 0.375, 0.75, 0.375, 0.8125, 0.375, 0.8125, 0.5, 0.75, 0.5, 0.8125, 0.5, 0.875, 0.5, 0.875, 0.625, 0.8125, 0.625, 0.8125, 0.625, 0.875, 0.625, 0.875, 0.75, 0.8125, 0.75, 0.8125, 0.75, 0.875, 0.75, 0.875, 0.875, 0.8125, 0.875, 0.8125, 0.875, 0.875, 0.875, 0.875, 1.0, 0.8125, 1.0, 0.8125, 0.0, 0.875, 0.0, 0.875, 0.125, 0.8125, 0.125, 0.8125, 0.125, 0.875, 0.125, 0.875, 0.25, 0.8125, 0.25, 0.8125, 0.25, 0.875, 0.25, 0.875, 0.375, 0.8125, 0.375, 0.8125, 0.375, 0.875, 0.375, 0.875, 0.5, 0.8125, 0.5, 0.875, 0.5, 0.9375, 0.5, 0.9375, 0.625, 0.875, 0.625, 0.875, 0.625, 0.9375, 0.625, 0.9375, 0.75, 0.875, 0.75, 0.875, 0.75, 0.9375, 0.75, 0.9375, 0.875, 0.875, 0.875, 0.875, 0.875, 0.9375, 0.875, 0.9375, 1.0, 0.875, 1.0, 0.875, 0.0, 0.9375, 0.0, 0.9375, 0.125, 0.875, 0.125, 0.875, 0.125, 0.9375, 0.125, 0.9375, 0.25, 0.875, 0.25, 0.875, 0.25, 0.9375, 0.25, 0.9375, 0.375, 0.875, 0.375, 0.875, 0.375, 0.9375, 0.375, 0.9375, 0.5, 0.875, 0.5, 0.9375, 0.5, 1.0, 0.5, 1.0, 0.625, 0.9375, 0.625, 0.9375, 0.625, 1.0, 0.625, 1.0, 0.75, 0.9375, 0.75, 0.9375, 0.75, 1.0, 0.75, 1.0, 0.875, 0.9375, 0.875, 0.9375, 0.875, 1.0, 0.875, 1.0, 1.0, 0.9375, 1.0, 0.9375, 0.0, 1.0, 0.0, 1.0, 0.125, 0.9375, 0.125, 0.9375, 0.125, 1.0, 0.125, 1.0, 0.25, 0.9375, 0.25, 0.9375, 0.25, 1.0, 0.25, 1.0, 0.375, 0.9375, 0.375, 0.9375, 0.375, 1.0, 0.375, 1.0, 0.5, 0.9375, 0.5, 0.5, 0.5, 0.5, 0.625, 0.5, 0.625, 0.5, 0.5, 1.0, 0.75, 1.0, 0.625, 1.0, 0.625, 1.0, 0.75, 0.5, 0.125, 0.5, 0.25, 0.5, 0.25, 0.5, 0.125, 1.0, 0.375, 1.0, 0.25, 1.0, 0.25, 1.0, 0.375, 0.5, 0.625, 0.5, 0.75, 0.5, 0.75, 0.5, 0.625, 1.0, 0.5, 1.0, 0.375, 1.0, 0.375, 1.0, 0.5, 1.0, 0.875, 1.0, 0.75, 1.0, 0.75, 1.0, 0.875, 0.5, 0.25, 0.5, 0.375, 0.5, 0.375, 0.5, 0.25, 1.0, 0.125, 1.0, 0.0, 1.0, 0.0, 1.0, 0.125, 0.5, 0.75, 0.5, 0.875, 0.5, 0.875, 0.5, 0.75, 1.0, 0.25, 1.0, 0.125, 1.0, 0.125, 1.0, 0.25, 1.0, 0.625, 1.0, 0.5, 1.0, 0.5, 1.0, 0.625, 0.5, 0.375, 0.5, 0.5, 0.5, 0.5, 0.5, 0.375, 1.0, 1.0, 1.0, 0.875, 1.0, 0.875, 1.0, 1.0, 0.5, 0.0, 0.5, 0.125, 0.5, 0.125, 0.5, 0.0, 0.5, 0.875, 0.5, 1.0, 0.5, 1.0, 0.5, 0.875, 0.0, 0.5, 0.0625, 0.5, 0.0625, 0.625, 0.0, 0.625, 0.0, 0.625, 0.0625, 0.625, 0.0625, 0.75, 0.0, 0.75, 0.0, 0.75, 0.0625, 0.75, 0.0625, 0.875, 0.0, 0.875, 0.0, 0.875, 0.0625, 0.875, 0.0625, 1.0, 0.0, 1.0, 0.0, 0.0, 0.0625, 0.0, 0.0625, 0.125, 0.0, 0.125, 0.0, 0.125, 0.0625, 0.125, 0.0625, 0.25, 0.0, 0.25, 0.0, 0.25, 0.0625, 0.25, 0.0625, 0.375, 0.0, 0.375, 0.0, 0.375, 0.0625, 0.375, 0.0625, 0.5, 0.0, 0.5, 0.0625, 0.5, 0.125, 0.5, 0.125, 0.625, 0.0625, 0.625, 0.0625, 0.625, 0.125, 0.625, 0.125, 0.75, 0.0625, 0.75, 0.0625, 0.75, 0.125, 0.75, 0.125, 0.875, 0.0625, 0.875, 0.0625, 0.875, 0.125, 0.875, 0.125, 1.0, 0.0625, 1.0, 0.0625, 0.0, 0.125, 0.0, 0.125, 0.125, 0.0625, 0.125, 0.0625, 0.125, 0.125, 0.125, 0.125, 0.25, 0.0625, 0.25, 0.0625, 0.25, 0.125, 0.25, 0.125, 0.375, 0.0625, 0.375, 0.0625, 0.375, 0.125, 0.375, 0.125, 0.5, 0.0625, 0.5, 0.125, 0.5, 0.1875, 0.5, 0.1875, 0.625, 0.125, 0.625, 0.125, 0.625, 0.1875, 0.625, 0.1875, 0.75, 0.125, 0.75, 0.125, 0.75, 0.1875, 0.75, 0.1875, 0.875, 0.125, 0.875, 0.125, 0.875, 0.1875, 0.875, 0.1875, 1.0, 0.125, 1.0, 0.125, 0.0, 0.1875, 0.0, 0.1875, 0.125, 0.125, 0.125, 0.125, 0.125, 0.1875, 0.125, 0.1875, 0.25, 0.125, 0.25, 0.125, 0.25, 0.1875, 0.25, 0.1875, 0.375, 0.125, 0.375, 0.125, 0.375, 0.1875, 0.375, 0.1875, 0.5, 0.125, 0.5, 0.1875, 0.5, 0.25, 0.5, 0.25, 0.625, 0.1875, 0.625, 0.1875, 0.625, 0.25, 0.625, 0.25, 0.75, 0.1875, 0.75, 0.1875, 0.75, 0.25, 0.75, 0.25, 0.875, 0.1875, 0.875, 0.1875, 0.875, 0.25, 0.875, 0.25, 1.0, 0.1875, 1.0, 0.1875, 0.0, 0.25, 0.0, 0.25, 0.125, 0.1875, 0.125, 0.1875, 0.125, 0.25, 0.125, 0.25, 0.25, 0.1875, 0.25, 0.1875, 0.25, 0.25, 0.25, 0.25, 0.375, 0.1875, 0.375, 0.1875, 0.375, 0.25, 0.375, 0.25, 0.5, 0.1875, 0.5, 0.25, 0.5, 0.3125, 0.5, 0.3125, 0.625, 0.25, 0.625, 0.25, 0.625, 0.3125, 0.625, 0.3125, 0.75, 0.25, 0.75, 0.25, 0.75, 0.3125, 0.75, 0.3125, 0.875, 0.25, 0.875, 0.25, 0.875, 0.3125, 0.875, 0.3125, 1.0, 0.25, 1.0, 0.25, 0.0, 0.3125, 0.0, 0.3125, 0.125, 0.25, 0.125, 0.25, 0.125, 0.3125, 0.125, 0.3125, 0.25, 0.25, 0.25, 0.25, 0.25, 0.3125, 0.25, 0.3125, 0.375, 0.25, 0.375, 0.25, 0.375, 0.3125, 0.375, 0.3125, 0.5, 0.25, 0.5, 0.3125, 0.5, 0.375, 0.5, 0.375, 0.625, 0.3125, 0.625, 0.3125, 0.625, 0.375, 0.625, 0.375, 0.75, 0.3125, 0.75, 0.3125, 0.75, 0.375, 0.75, 0.375, 0.875, 0.3125, 0.875, 0.3125, 0.875, 0.375, 0.875, 0.375, 1.0, 0.3125, 1.0, 0.3125, 0.0, 0.375, 0.0, 0.375, 0.125, 0.3125, 0.125, 0.3125, 0.125, 0.375, 0.125, 0.375, 0.25, 0.3125, 0.25, 0.3125, 0.25, 0.375, 0.25, 0.375, 0.375, 0.3125, 0.375, 0.3125, 0.375, 0.375, 0.375, 0.375, 0.5, 0.3125, 0.5, 0.375, 0.5, 0.4375, 0.5, 0.4375, 0.625, 0.375, 0.625, 0.375, 0.625, 0.4375, 0.625, 0.4375, 0.75, 0.375, 0.75, 0.375, 0.75, 0.4375, 0.75, 0.4375, 0.875, 0.375, 0.875, 0.375, 0.875, 0.4375, 0.875, 0.4375, 1.0, 0.375, 1.0, 0.375, 0.0, 0.4375, 0.0, 0.4375, 0.125, 0.375, 0.125, 0.375, 0.125, 0.4375, 0.125, 0.4375, 0.25, 0.375, 0.25, 0.375, 0.25, 0.4375, 0.25, 0.4375, 0.375, 0.375, 0.375, 0.375, 0.375, 0.4375, 0.375, 0.4375, 0.5, 0.375, 0.5, 0.4375, 0.5, 0.5, 0.5, 0.5, 0.625, 0.4375, 0.625, 0.4375, 0.625, 0.5, 0.625, 0.5, 0.75, 0.4375, 0.75, 0.4375, 0.75, 0.5, 0.75, 0.5, 0.875, 0.4375, 0.875, 0.4375, 0.875, 0.5, 0.875, 0.5, 1.0, 0.4375, 1.0, 0.4375, 0.0, 0.5, 0.0, 0.5, 0.125, 0.4375, 0.125, 0.4375, 0.125, 0.5, 0.125, 0.5, 0.25, 0.4375, 0.25, 0.4375, 0.25, 0.5, 0.25, 0.5, 0.375, 0.4375, 0.375, 0.4375, 0.375, 0.5, 0.375, 0.5, 0.5, 0.4375, 0.5, 1.0, 0.5, 1.0, 1.0, 0.875, 1.0, 0.875, 0.5, 0.875, 0.5, 0.875, 1.0, 0.75, 1.0, 0.75, 0.5, 0.75, 0.5, 0.75, 1.0, 0.625, 1.0, 0.625, 0.5, 0.625, 0.5, 0.625, 1.0, 0.5, 1.0, 0.5, 0.5, 0.5, 0.5, 0.5, 1.0, 0.375, 1.0, 0.375, 0.5, 0.375, 0.5, 0.375, 1.0, 0.25, 1.0, 0.25, 0.5, 0.25, 0.5, 0.25, 1.0, 0.125, 1.0, 0.125, 0.5, 0.125, 0.5, 0.125, 1.0, 0.0, 1.0, 0.0, 0.5])
me_locklinkage.update()
me_padlock = bpy.data.meshes.new('Padlock')
me_padlock.from_pydata([(0.052, 9.313e-10, 0.0), (0.04849, -0.008485, -3.709e-10), (0.04, -0.012, -5.245e-10), (0.03151, -0.008485, -3.709e-10), (0.028, 0.0, -6.424e-26), (0.03151, 0.008485, 3.709e-10), (0.04, 0.012, 5.245e-10), (0.04849, 0.008485, 3.709e-10), (0.04804, -9.313e-10, 0.0199), (0.04479, -0.008485, 0.01855), (0.03696, -0.012, 0.01531), (0.02912, -0.008485, 0.01206), (0.02587, -4.657e-10, 0.01072), (0.02912, 0.008485, 0.01206), (0.03696, 0.012, 0.01531), (0.04479, 0.008485, 0.01855), (0.03677, -1.863e-09, 0.03677), (0.03428, -0.008485, 0.03428), (0.02828, -0.012, 0.02828), (0.02228, -0.008485, 0.02228), (0.0198, -9.313e-10, 0.0198), (0.02228, 0.008485, 0.02228), (0.02828, 0.012, 0.02828), (0.03428, 0.008485, 0.03428), (0.0199, -1.863e-09, 0.04804), (0.01855, -0.008485, 0.04479), (0.01531, -0.012, 0.03696), (0.01206, -0.008485, 0.02912), (0.01072, -1.164e-09, 0.02587), (0.01206, 0.008485, 0.02912), (0.01531, 0.012, 0.03696), (0.01855, 0.008485, 0.04479), (3.926e-09, -2.273e-09, 0.052), (3.725e-09, -0.008485, 0.04849), (3.027e-09, -0.012, 0.04), (2.328e-09, -0.008485, 0.03151), (2.114e-09, -1.224e-09, 0.028), (2.328e-09, 0.008485, 0.03151), (2.794e-09, 0.012, 0.04), (3.842e-09, 0.008485, 0.04849), (-0.0199, -1.863e-09, 0.04804), (-0.01855, -0.008485, 0.04479), (-0.01531, -0.012, 0.03696), (-0.01206, -0.008485, 0.02912), (-0.01072, -1.164e-09, 0.02587), (-0.01206, 0.008485, 0.02912), (-0.01531, 0.012, 0.03696), (-0.01855, 0.008485, 0.04479), (-0.03677, -9.313e-10, 0.03677), (-0.03428, -0.008485, 0.03428), (-0.02828, -0.012, 0.02828), (-0.02228, -0.008485, 0.02228), (-0.0198, -9.313e-10, 0.0198), (-0.02228, 0.008485, 0.02228), (-0.02828, 0.012, 0.02828), (-0.03428, 0.008485, 0.03428), (-0.04804, -9.313e-10, 0.0199), (-0.04479, -0.008485, 0.01855), (-0.03696, -0.012, 0.01531), (-0.02912, -0.008485, 0.01206), (-0.02587, -4.657e-10, 0.01072), (-0.02912, 0.008485, 0.01206), (-0.03696, 0.012, 0.01531), (-0.04479, 0.008485, 0.01855), (-0.052, -9.313e-10, 4.546e-09), (-0.04849, -0.008485, 3.868e-09), (-0.04, -0.012, 2.972e-09), (-0.03151, -0.008485, 2.384e-09), (-0.028, 0.0, 2.448e-09), (-0.03151, 0.008485, 3.126e-09), (-0.04, 0.012, 4.021e-09), (-0.04849, 0.008485, 4.61e-09), (-0.04849, 0.008485, -0.04), (-0.04, 0.012, -0.04), (-0.03151, 0.008485, -0.04), (-0.028, 1.863e-09, -0.04), (-0.03151, -0.008485, -0.04), (-0.04, -0.012, -0.04), (-0.04849, -0.008485, -0.04), (-0.052, 9.313e-10, -0.04), (0.04849, 0.008485, -0.04), (0.04, 0.012, -0.04), (0.03151, 0.008485, -0.04), (0.028, 1.863e-09, -0.04), (0.03151, -0.008485, -0.04), (0.04, -0.012, -0.04), (0.04849, -0.008485, -0.04), (0.052, 2.794e-09, -0.04), (-0.06, 0.02, -0.16), (-0.06, -0.02, -0.16), (-0.06, 0.02, -0.04), (-0.06, -0.02, -0.04), (0.06, 0.02, -0.16), (0.06, -0.02, -0.16), (0.06, 0.02, -0.04), (0.06, -0.02, -0.04), (0.0, 0.03, -0.04), (0.0, -0.03, -0.04), (4.657e-10, 0.03, -0.16), (0.0, -0.03, -0.16), (-0.03151, -0.008485, -0.05), (-0.028, 1.863e-09, -0.05), (0.03151, -0.008485, -0.05), (0.028, 1.863e-09, -0.05), (-0.04, 0.012, -0.05), (-0.04849, 0.008485, -0.05), (-0.04, -0.012, -0.05), (0.04, 0.012, -0.05), (0.04849, 0.008485, -0.05), (0.04, -0.012, -0.05), (-0.03151, 0.008485, -0.05), (-0.04849, -0.008485, -0.05), (0.03151, 0.008485, -0.05), (0.04849, -0.008485, -0.05), (-0.052, 9.313e-10, -0.05), (0.052, 2.794e-09, -0.05)], [], [(0, 8, 9, 1), (1, 9, 10, 2), (2, 10, 11, 3), (3, 11, 12, 4), (4, 12, 13, 5), (5, 13, 14, 6), (6, 14, 15, 7), (7, 15, 8, 0), (8, 16, 17, 9), (9, 17, 18, 10), (10, 18, 19, 11), (11, 19, 20, 12), (12, 20, 21, 13), (13, 21, 22, 14), (14, 22, 23, 15), (15, 23, 16, 8), (16, 24, 25, 17), (17, 25, 26, 18), (18, 26, 27, 19), (19, 27, 28, 20), (20, 28, 29, 21), (21, 29, 30, 22), (22, 30, 31, 23), (23, 31, 24, 16), (24, 32, 33, 25), (25, 33, 34, 26), (26, 34, 35, 27), (27, 35, 36, 28), (28, 36, 37, 29), (29, 37, 38, 30), (30, 38, 39, 31), (31, 39, 32, 24), (32, 40, 41, 33), (33, 41, 42, 34), (34, 42, 43, 35), (35, 43, 44, 36), (36, 44, 45, 37), (37, 45, 46, 38), (38, 46, 47, 39), (39, 47, 40, 32), (40, 48, 49, 41), (41, 49, 50, 42), (42, 50, 51, 43), (43, 51, 52, 44), (44, 52, 53, 45), (45, 53, 54, 46), (46, 54, 55, 47), (47, 55, 48, 40), (48, 56, 57, 49), (49, 57, 58, 50), (50, 58, 59, 51), (51, 59, 60, 52), (52, 60, 61, 53), (53, 61, 62, 54), (54, 62, 63, 55), (55, 63, 56, 48), (56, 64, 65, 57), (57, 65, 66, 58), (58, 66, 67, 59), (59, 67, 68, 60), (60, 68, 69, 61), (61, 69, 70, 62), (62, 70, 71, 63), (63, 71, 64, 56), (75, 76, 100, 101), (77, 78, 111, 106), (4, 5, 82, 83), (3, 4, 83, 84), (66, 65, 78, 77), (0, 1, 86, 87), (5, 6, 81, 82), (71, 70, 73, 72), (1, 2, 85, 86), (64, 71, 72, 79), (67, 66, 77, 76), (6, 7, 80, 81), (69, 68, 75, 74), (2, 3, 84, 85), (65, 64, 79, 78), (7, 0, 87, 80), (70, 69, 74, 73), (68, 67, 76, 75), (88, 89, 91, 90), (96, 97, 95, 94), (94, 95, 93, 92), (98, 99, 89, 88), (96, 94, 92, 98), (97, 91, 89, 99), (95, 97, 99, 93), (90, 96, 98, 88), (92, 93, 99, 98), (90, 91, 97, 96), (103, 112, 107, 108, 115, 113, 109, 102), (101, 100, 106, 111, 114, 105, 104, 110), (87, 86, 113, 115), (82, 81, 107, 112), (84, 83, 103, 102), (86, 85, 109, 113), (72, 73, 104, 105), (79, 72, 105, 114), (76, 77, 106, 100), (74, 75, 101, 110), (81, 80, 108, 107), (78, 79, 114, 111), (85, 84, 102, 109), (80, 87, 115, 108), (73, 74, 110, 104), (83, 82, 112, 103)])
me_padlock.polygons.foreach_set('use_smooth', [True] * 108)
_k = set([(88, 89), (88, 90), (88, 98), (89, 91), (89, 99), (90, 91), (90, 96), (91, 97), (92, 93), (92, 94), (92, 98), (93, 95), (93, 99), (94, 95), (94, 96), (95, 97)])
me_padlock.attributes.new('sharp_edge', 'BOOLEAN', 'EDGE').data.foreach_set('value', [ (min(e.vertices), max(e.vertices)) in _k for e in me_padlock.edges])
_uv = me_padlock.uv_layers.new(name='UVMap')
_uv.uv.foreach_set('vector', [0.5, 0.5, 0.5625, 0.5, 0.5625, 0.625, 0.5, 0.625, 0.5, 0.625, 0.5625, 0.625, 0.5625, 0.75, 0.5, 0.75, 0.5, 0.75, 0.5625, 0.75, 0.5625, 0.875, 0.5, 0.875, 0.5, 0.875, 0.5625, 0.875, 0.5625, 1.0, 0.5, 1.0, 0.5, 0.0, 0.5625, 0.0, 0.5625, 0.125, 0.5, 0.125, 0.5, 0.125, 0.5625, 0.125, 0.5625, 0.25, 0.5, 0.25, 0.5, 0.25, 0.5625, 0.25, 0.5625, 0.375, 0.5, 0.375, 0.5, 0.375, 0.5625, 0.375, 0.5625, 0.5, 0.5, 0.5, 0.5625, 0.5, 0.625, 0.5, 0.625, 0.625, 0.5625, 0.625, 0.5625, 0.625, 0.625, 0.625, 0.625, 0.75, 0.5625, 0.75, 0.5625, 0.75, 0.625, 0.75, 0.625, 0.875, 0.5625, 0.875, 0.5625, 0.875, 0.625, 0.875, 0.625, 1.0, 0.5625, 1.0, 0.5625, 0.0, 0.625, 0.0, 0.625, 0.125, 0.5625, 0.125, 0.5625, 0.125, 0.625, 0.125, 0.625, 0.25, 0.5625, 0.25, 0.5625, 0.25, 0.625, 0.25, 0.625, 0.375, 0.5625, 0.375, 0.5625, 0.375, 0.625, 0.375, 0.625, 0.5, 0.5625, 0.5, 0.625, 0.5, 0.6875, 0.5, 0.6875, 0.625, 0.625, 0.625, 0.625, 0.625, 0.6875, 0.625, 0.6875, 0.75, 0.625, 0.75, 0.625, 0.75, 0.6875, 0.75, 0.6875, 0.875, 0.625, 0.875, 0.625, 0.875, 0.6875, 0.875, 0.6875, 1.0, 0.625, 1.0, 0.625, 0.0, 0.6875, 0.0, 0.6875, 0.125, 0.625, 0.125, 0.625, 0.125, 0.6875, 0.125, 0.6875, 0.25, 0.625, 0.25, 0.625, 0.25, 0.6875, 0.25, 0.6875, 0.375, 0.625, 0.375, 0.625, 0.375, 0.6875, 0.375, 0.6875, 0.5, 0.625, 0.5, 0.6875, 0.5, 0.75, 0.5, 0.75, 0.625, 0.6875, 0.625, 0.6875, 0.625, 0.75, 0.625, 0.75, 0.75, 0.6875, 0.75, 0.6875, 0.75, 0.75, 0.75, 0.75, 0.875, 0.6875, 0.875, 0.6875, 0.875, 0.75, 0.875, 0.75, 1.0, 0.6875, 1.0, 0.6875, 0.0, 0.75, 0.0, 0.75, 0.125, 0.6875, 0.125, 0.6875, 0.125, 0.75, 0.125, 0.75, 0.25, 0.6875, 0.25, 0.6875, 0.25, 0.75, 0.25, 0.75, 0.375, 0.6875, 0.375, 0.6875, 0.375, 0.75, 0.375, 0.75, 0.5, 0.6875, 0.5, 0.75, 0.5, 0.8125, 0.5, 0.8125, 0.625, 0.75, 0.625, 0.75, 0.625, 0.8125, 0.625, 0.8125, 0.75, 0.75, 0.75, 0.75, 0.75, 0.8125, 0.75, 0.8125, 0.875, 0.75, 0.875, 0.75, 0.875, 0.8125, 0.875, 0.8125, 1.0, 0.75, 1.0, 0.75, 0.0, 0.8125, 0.0, 0.8125, 0.125, 0.75, 0.125, 0.75, 0.125, 0.8125, 0.125, 0.8125, 0.25, 0.75, 0.25, 0.75, 0.25, 0.8125, 0.25, 0.8125, 0.375, 0.75, 0.375, 0.75, 0.375, 0.8125, 0.375, 0.8125, 0.5, 0.75, 0.5, 0.8125, 0.5, 0.875, 0.5, 0.875, 0.625, 0.8125, 0.625, 0.8125, 0.625, 0.875, 0.625, 0.875, 0.75, 0.8125, 0.75, 0.8125, 0.75, 0.875, 0.75, 0.875, 0.875, 0.8125, 0.875, 0.8125, 0.875, 0.875, 0.875, 0.875, 1.0, 0.8125, 1.0, 0.8125, 0.0, 0.875, 0.0, 0.875, 0.125, 0.8125, 0.125, 0.8125, 0.125, 0.875, 0.125, 0.875, 0.25, 0.8125, 0.25, 0.8125, 0.25, 0.875, 0.25, 0.875, 0.375, 0.8125, 0.375, 0.8125, 0.375, 0.875, 0.375, 0.875, 0.5, 0.8125, 0.5, 0.875, 0.5, 0.9375, 0.5, 0.9375, 0.625, 0.875, 0.625, 0.875, 0.625, 0.9375, 0.625, 0.9375, 0.75, 0.875, 0.75, 0.875, 0.75, 0.9375, 0.75, 0.9375, 0.875, 0.875, 0.875, 0.875, 0.875, 0.9375, 0.875, 0.9375, 1.0, 0.875, 1.0, 0.875, 0.0, 0.9375, 0.0, 0.9375, 0.125, 0.875, 0.125, 0.875, 0.125, 0.9375, 0.125, 0.9375, 0.25, 0.875, 0.25, 0.875, 0.25, 0.9375, 0.25, 0.9375, 0.375, 0.875, 0.375, 0.875, 0.375, 0.9375, 0.375, 0.9375, 0.5, 0.875, 0.5, 0.9375, 0.5, 1.0, 0.5, 1.0, 0.625, 0.9375, 0.625, 0.9375, 0.625, 1.0, 0.625, 1.0, 0.75, 0.9375, 0.75, 0.9375, 0.75, 1.0, 0.75, 1.0, 0.875, 0.9375, 0.875, 0.9375, 0.875, 1.0, 0.875, 1.0, 1.0, 0.9375, 1.0, 0.9375, 0.0, 1.0, 0.0, 1.0, 0.125, 0.9375, 0.125, 0.9375, 0.125, 1.0, 0.125, 1.0, 0.25, 0.9375, 0.25, 0.9375, 0.25, 1.0, 0.25, 1.0, 0.375, 0.9375, 0.375, 0.9375, 0.375, 1.0, 0.375, 1.0, 0.5, 0.9375, 0.5, 1.0, 1.0, 1.0, 0.875, 1.0, 0.875, 1.0, 1.0, 1.0, 0.75, 1.0, 0.625, 1.0, 0.625, 1.0, 0.75, 0.5, 0.0, 0.5, 0.125, 0.5, 0.125, 0.5, 0.0, 0.5, 0.875, 0.5, 1.0, 0.5, 1.0, 0.5, 0.875, 1.0, 0.75, 1.0, 0.625, 1.0, 0.625, 1.0, 0.75, 0.5, 0.5, 0.5, 0.625, 0.5, 0.625, 0.5, 0.5, 0.5, 0.125, 0.5, 0.25, 0.5, 0.25, 0.5, 0.125, 1.0, 0.375, 1.0, 0.25, 1.0, 0.25, 1.0, 0.375, 0.5, 0.625, 0.5, 0.75, 0.5, 0.75, 0.5, 0.625, 1.0, 0.5, 1.0, 0.375, 1.0, 0.375, 1.0, 0.5, 1.0, 0.875, 1.0, 0.75, 1.0, 0.75, 1.0, 0.875, 0.5, 0.25, 0.5, 0.375, 0.5, 0.375, 0.5, 0.25, 1.0, 0.125, 1.0, 0.0, 1.0, 0.0, 1.0, 0.125, 0.5, 0.75, 0.5, 0.875, 0.5, 0.875, 0.5, 0.75, 1.0, 0.625, 1.0, 0.5, 1.0, 0.5, 1.0, 0.625, 0.5, 0.375, 0.5, 0.5, 0.5, 0.5, 0.5, 0.375, 1.0, 0.25, 1.0, 0.125, 1.0, 0.125, 1.0, 0.25, 1.0, 1.0, 1.0, 0.875, 1.0, 0.875, 1.0, 1.0, 0.375, 0.0, 0.625, 0.0, 0.625, 0.25, 0.375, 0.25, 0.375, 0.375, 0.625, 0.375, 0.625, 0.5, 0.375, 0.5, 0.375, 0.5, 0.625, 0.5, 0.625, 0.75, 0.375, 0.75, 0.375, 0.875, 0.625, 0.875, 0.625, 1.0, 0.375, 1.0, 0.25, 0.5, 0.375, 0.5, 0.375, 0.75, 0.25, 0.75, 0.75, 0.5, 0.875, 0.5, 0.875, 0.75, 0.75, 0.75, 0.625, 0.5, 0.75, 0.5, 0.75, 0.75, 0.625, 0.75, 0.125, 0.5, 0.25, 0.5, 0.25, 0.75, 0.125, 0.75, 0.375, 0.75, 0.625, 0.75, 0.625, 0.875, 0.375, 0.875, 0.375, 0.25, 0.625, 0.25, 0.625, 0.375, 0.375, 0.375, 0.5, 0.0, 0.5, 0.125, 0.5, 0.25, 0.5, 0.375, 0.5, 0.5, 0.5, 0.625, 0.5, 0.75, 0.5, 0.875, 1.0, 0.0, 1.0, 0.875, 1.0, 0.75, 1.0, 0.625, 1.0, 0.5, 1.0, 0.375, 1.0, 0.25, 1.0, 0.125, 0.5, 0.5, 0.5, 0.625, 0.5, 0.625, 0.5, 0.5, 0.5, 0.125, 0.5, 0.25, 0.5, 0.25, 0.5, 0.125, 0.5, 0.875, 0.5, 1.0, 0.5, 1.0, 0.5, 0.875, 0.5, 0.625, 0.5, 0.75, 0.5, 0.75, 0.5, 0.625, 1.0, 0.375, 1.0, 0.25, 1.0, 0.25, 1.0, 0.375, 1.0, 0.5, 1.0, 0.375, 1.0, 0.375, 1.0, 0.5, 1.0, 0.875, 1.0, 0.75, 1.0, 0.75, 1.0, 0.875, 1.0, 0.125, 1.0, 0.0, 1.0, 0.0, 1.0, 0.125, 0.5, 0.25, 0.5, 0.375, 0.5, 0.375, 0.5, 0.25, 1.0, 0.625, 1.0, 0.5, 1.0, 0.5, 1.0, 0.625, 0.5, 0.75, 0.5, 0.875, 0.5, 0.875, 0.5, 0.75, 0.5, 0.375, 0.5, 0.5, 0.5, 0.5, 0.5, 0.375, 1.0, 0.25, 1.0, 0.125, 1.0, 0.125, 1.0, 0.25, 0.5, 0.0, 0.5, 0.125, 0.5, 0.125, 0.5, 0.0])
me_padlock.update()

# ---- objects
ob_wallloop = bpy.data.objects.new('WallLoop', me_lockloop)
ob_linkage = bpy.data.objects.new('Linkage', me_locklinkage)
ob_padlock = bpy.data.objects.new('Padlock', me_padlock)
ob_doorloop = bpy.data.objects.new('DoorLoop', me_lockloop)

# ---- transforms, parenting, visibility, modifiers, constraints
ob_wallloop.location = (-0.1, 0.0, 0.0)
ob_linkage.location = (-0.095, -0.03, 0.0)
ob_linkage.rotation_euler = (0.0, -0.0, 0.2094)
ob_padlock.location = (0.1, -0.006, -0.033)
_m = ob_padlock.modifiers.new('Auto Smooth', 'NODES')
_m.node_group = ng_auto_smooth
_gi = [s.identifier for s in ng_auto_smooth.interface.items_tree if s.item_type == 'SOCKET' and s.in_out == 'INPUT']
_m[_gi[1]] = 3.142  # Angle
ob_doorloop.location = (0.1, 0.0, 0.0)

# ---- collection membership
col_collection.objects.link(ob_wallloop)
col_collection.objects.link(ob_linkage)
col_collection.objects.link(ob_padlock)
col_collection.objects.link(ob_doorloop)

# ---- scene / render settings (as saved in the file)
scene.frame_start = 1; scene.frame_end = 250; scene.frame_set(1)
scene.render.engine = 'BLENDER_EEVEE_NEXT'
scene.cycles.sampling_pattern = 'TABULATED_SOBOL'
scene.cycles.use_light_tree = False
scene.view_settings.view_transform = 'Filmic'
bpy.context.view_layer.update()

# ---- added for rendering (the .blend has no active camera and no usable light): camera, sun
cam_auto = bpy.data.cameras.new('AutoCamera')
cam_auto.lens = 50.0
cam_auto.sensor_width = 36.0
cam_auto.clip_end = 1000.0
ob_auto_camera = bpy.data.objects.new('AutoCamera', cam_auto)
scene.collection.objects.link(ob_auto_camera)
ob_auto_camera.location = (0.390358, -0.463545, 0.236391)
ob_auto_camera.rotation_euler = (1.09748, -7.21219e-08, 0.694738)
scene.camera = ob_auto_camera
light_auto_sun = bpy.data.lights.new('AutoSun', 'SUN')
light_auto_sun.energy = 3.0
light_auto_sun.angle = 0.0523599
ob_auto_sun = bpy.data.objects.new('AutoSun', light_auto_sun)
scene.collection.objects.link(ob_auto_sun)
ob_auto_sun.rotation_euler = (0.872665, 0.174533, 0.523599)
bpy.context.view_layer.update()
